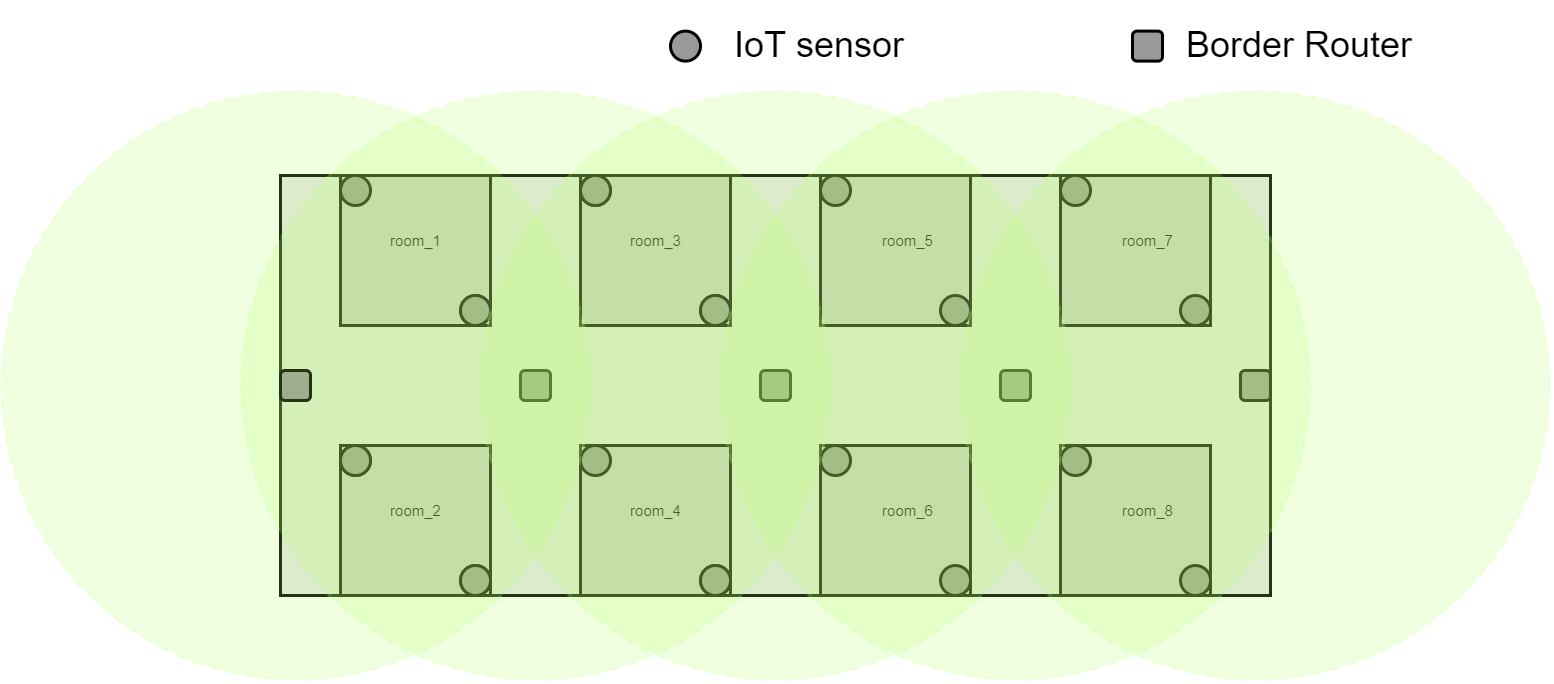

The diagram above was exported from draw.io. Its source (the exported page's mxGraphModel, read from the mxfile embedded in the PNG):
<mxGraphModel dx="948" dy="503" grid="1" gridSize="10" guides="1" tooltips="1" connect="1" arrows="1" fold="1" page="1" pageScale="1" pageWidth="827" pageHeight="1169" math="0" shadow="0">
  <root>
    <mxCell id="0" />
    <mxCell id="1" parent="0" />
    <mxCell id="Sw9cI4RDIOXdOKPIKpCN-10" value="" style="rounded=0;whiteSpace=wrap;html=1;fillColor=#E6E6E6;" parent="1" vertex="1">
      <mxGeometry x="100" y="200" width="330" height="140" as="geometry" />
    </mxCell>
    <mxCell id="Sw9cI4RDIOXdOKPIKpCN-2" value="" style="rounded=0;whiteSpace=wrap;html=1;fillColor=#CCCCCC;" parent="1" vertex="1">
      <mxGeometry x="120" y="200" width="50" height="50" as="geometry" />
    </mxCell>
    <mxCell id="Sw9cI4RDIOXdOKPIKpCN-3" value="" style="rounded=0;whiteSpace=wrap;html=1;fillColor=#CCCCCC;" parent="1" vertex="1">
      <mxGeometry x="120" y="290" width="50" height="50" as="geometry" />
    </mxCell>
    <mxCell id="Sw9cI4RDIOXdOKPIKpCN-4" value="" style="rounded=0;whiteSpace=wrap;html=1;fillColor=#CCCCCC;" parent="1" vertex="1">
      <mxGeometry x="200" y="290" width="50" height="50" as="geometry" />
    </mxCell>
    <mxCell id="Sw9cI4RDIOXdOKPIKpCN-5" value="" style="rounded=0;whiteSpace=wrap;html=1;fillColor=#CCCCCC;" parent="1" vertex="1">
      <mxGeometry x="200" y="200" width="50" height="50" as="geometry" />
    </mxCell>
    <mxCell id="Sw9cI4RDIOXdOKPIKpCN-6" value="" style="rounded=0;whiteSpace=wrap;html=1;fillColor=#CCCCCC;" parent="1" vertex="1">
      <mxGeometry x="280" y="200" width="50" height="50" as="geometry" />
    </mxCell>
    <mxCell id="Sw9cI4RDIOXdOKPIKpCN-7" value="" style="rounded=0;whiteSpace=wrap;html=1;fillColor=#CCCCCC;" parent="1" vertex="1">
      <mxGeometry x="280" y="290" width="50" height="50" as="geometry" />
    </mxCell>
    <mxCell id="Sw9cI4RDIOXdOKPIKpCN-8" value="" style="rounded=0;whiteSpace=wrap;html=1;fillColor=#CCCCCC;" parent="1" vertex="1">
      <mxGeometry x="360" y="290" width="50" height="50" as="geometry" />
    </mxCell>
    <mxCell id="Sw9cI4RDIOXdOKPIKpCN-9" value="" style="rounded=0;whiteSpace=wrap;html=1;fillColor=#CCCCCC;" parent="1" vertex="1">
      <mxGeometry x="360" y="200" width="50" height="50" as="geometry" />
    </mxCell>
    <mxCell id="Sw9cI4RDIOXdOKPIKpCN-11" value="" style="ellipse;whiteSpace=wrap;html=1;aspect=fixed;fillColor=#999999;" parent="1" vertex="1">
      <mxGeometry x="120" y="200" width="10" height="10" as="geometry" />
    </mxCell>
    <mxCell id="Sw9cI4RDIOXdOKPIKpCN-12" value="" style="ellipse;whiteSpace=wrap;html=1;aspect=fixed;" parent="1" vertex="1">
      <mxGeometry x="160" y="240" width="10" height="10" as="geometry" />
    </mxCell>
    <mxCell id="Sw9cI4RDIOXdOKPIKpCN-13" value="" style="ellipse;whiteSpace=wrap;html=1;aspect=fixed;" parent="1" vertex="1">
      <mxGeometry x="120" y="290" width="10" height="10" as="geometry" />
    </mxCell>
    <mxCell id="Sw9cI4RDIOXdOKPIKpCN-14" value="" style="ellipse;whiteSpace=wrap;html=1;aspect=fixed;" parent="1" vertex="1">
      <mxGeometry x="160" y="330" width="10" height="10" as="geometry" />
    </mxCell>
    <mxCell id="Sw9cI4RDIOXdOKPIKpCN-15" value="" style="ellipse;whiteSpace=wrap;html=1;aspect=fixed;" parent="1" vertex="1">
      <mxGeometry x="200" y="200" width="10" height="10" as="geometry" />
    </mxCell>
    <mxCell id="Sw9cI4RDIOXdOKPIKpCN-16" value="" style="ellipse;whiteSpace=wrap;html=1;aspect=fixed;" parent="1" vertex="1">
      <mxGeometry x="240" y="240" width="10" height="10" as="geometry" />
    </mxCell>
    <mxCell id="Sw9cI4RDIOXdOKPIKpCN-17" value="" style="ellipse;whiteSpace=wrap;html=1;aspect=fixed;fillColor=#999999;" parent="1" vertex="1">
      <mxGeometry x="200" y="290" width="10" height="10" as="geometry" />
    </mxCell>
    <mxCell id="Sw9cI4RDIOXdOKPIKpCN-18" value="" style="ellipse;whiteSpace=wrap;html=1;aspect=fixed;" parent="1" vertex="1">
      <mxGeometry x="240" y="330" width="10" height="10" as="geometry" />
    </mxCell>
    <mxCell id="Sw9cI4RDIOXdOKPIKpCN-19" value="" style="ellipse;whiteSpace=wrap;html=1;aspect=fixed;fillColor=#999999;" parent="1" vertex="1">
      <mxGeometry x="280" y="200" width="10" height="10" as="geometry" />
    </mxCell>
    <mxCell id="Sw9cI4RDIOXdOKPIKpCN-20" value="" style="ellipse;whiteSpace=wrap;html=1;aspect=fixed;fillColor=#999999;" parent="1" vertex="1">
      <mxGeometry x="320" y="240" width="10" height="10" as="geometry" />
    </mxCell>
    <mxCell id="Sw9cI4RDIOXdOKPIKpCN-21" value="" style="ellipse;whiteSpace=wrap;html=1;aspect=fixed;fillColor=#999999;" parent="1" vertex="1">
      <mxGeometry x="280" y="290" width="10" height="10" as="geometry" />
    </mxCell>
    <mxCell id="Sw9cI4RDIOXdOKPIKpCN-22" value="" style="ellipse;whiteSpace=wrap;html=1;aspect=fixed;fillColor=#999999;" parent="1" vertex="1">
      <mxGeometry x="320" y="330" width="10" height="10" as="geometry" />
    </mxCell>
    <mxCell id="Sw9cI4RDIOXdOKPIKpCN-23" value="" style="ellipse;whiteSpace=wrap;html=1;aspect=fixed;fillColor=#999999;" parent="1" vertex="1">
      <mxGeometry x="360" y="200" width="10" height="10" as="geometry" />
    </mxCell>
    <mxCell id="Sw9cI4RDIOXdOKPIKpCN-24" value="" style="ellipse;whiteSpace=wrap;html=1;aspect=fixed;fillColor=#999999;" parent="1" vertex="1">
      <mxGeometry x="400" y="240" width="10" height="10" as="geometry" />
    </mxCell>
    <mxCell id="Sw9cI4RDIOXdOKPIKpCN-26" value="" style="rounded=1;whiteSpace=wrap;html=1;fillColor=#999999;" parent="1" vertex="1">
      <mxGeometry x="180" y="265" width="10" height="10" as="geometry" />
    </mxCell>
    <mxCell id="Sw9cI4RDIOXdOKPIKpCN-27" value="" style="rounded=1;whiteSpace=wrap;html=1;fillColor=#999999;" parent="1" vertex="1">
      <mxGeometry x="260" y="265" width="10" height="10" as="geometry" />
    </mxCell>
    <mxCell id="Sw9cI4RDIOXdOKPIKpCN-28" value="" style="rounded=1;whiteSpace=wrap;html=1;fillColor=#999999;" parent="1" vertex="1">
      <mxGeometry x="340" y="265" width="10" height="10" as="geometry" />
    </mxCell>
    <mxCell id="Sw9cI4RDIOXdOKPIKpCN-29" value="" style="rounded=1;whiteSpace=wrap;html=1;fillColor=#999999;" parent="1" vertex="1">
      <mxGeometry x="420" y="265" width="10" height="10" as="geometry" />
    </mxCell>
    <mxCell id="Sw9cI4RDIOXdOKPIKpCN-30" value="" style="ellipse;whiteSpace=wrap;html=1;aspect=fixed;fillColor=#999999;" parent="1" vertex="1">
      <mxGeometry x="230" y="151.87" width="10" height="10" as="geometry" />
    </mxCell>
    <mxCell id="Sw9cI4RDIOXdOKPIKpCN-31" value="" style="rounded=1;whiteSpace=wrap;html=1;fillColor=#999999;" parent="1" vertex="1">
      <mxGeometry x="384" y="151.87" width="10" height="10" as="geometry" />
    </mxCell>
    <mxCell id="Sw9cI4RDIOXdOKPIKpCN-32" value="IoT sensor" style="text;html=1;strokeColor=none;fillColor=none;align=center;verticalAlign=middle;whiteSpace=wrap;rounded=0;" parent="1" vertex="1">
      <mxGeometry x="250" y="141.87" width="60" height="30" as="geometry" />
    </mxCell>
    <mxCell id="Sw9cI4RDIOXdOKPIKpCN-33" value="" style="ellipse;whiteSpace=wrap;html=1;aspect=fixed;fillColor=#999999;" parent="1" vertex="1">
      <mxGeometry x="360" y="290" width="10" height="10" as="geometry" />
    </mxCell>
    <mxCell id="Sw9cI4RDIOXdOKPIKpCN-34" value="" style="ellipse;whiteSpace=wrap;html=1;aspect=fixed;fillColor=#999999;" parent="1" vertex="1">
      <mxGeometry x="400" y="330" width="10" height="10" as="geometry" />
    </mxCell>
    <mxCell id="Sw9cI4RDIOXdOKPIKpCN-35" value="Border Router" style="text;html=1;strokeColor=none;fillColor=none;align=center;verticalAlign=middle;whiteSpace=wrap;rounded=0;" parent="1" vertex="1">
      <mxGeometry x="400" y="141.87" width="80" height="30" as="geometry" />
    </mxCell>
    <mxCell id="Sw9cI4RDIOXdOKPIKpCN-36" value="&lt;font style=&quot;font-size: 5px&quot;&gt;room_1&lt;/font&gt;" style="text;html=1;align=center;verticalAlign=middle;resizable=0;points=[];autosize=1;strokeColor=none;fillColor=none;" parent="1" vertex="1">
      <mxGeometry x="130" y="210" width="30" height="20" as="geometry" />
    </mxCell>
    <mxCell id="Sw9cI4RDIOXdOKPIKpCN-37" value="&lt;font style=&quot;font-size: 5px&quot;&gt;room_3&lt;/font&gt;" style="text;html=1;align=center;verticalAlign=middle;resizable=0;points=[];autosize=1;strokeColor=none;fillColor=none;" parent="1" vertex="1">
      <mxGeometry x="210" y="210" width="30" height="20" as="geometry" />
    </mxCell>
    <mxCell id="Sw9cI4RDIOXdOKPIKpCN-38" value="&lt;font style=&quot;font-size: 5px&quot;&gt;room_5&lt;/font&gt;" style="text;html=1;align=center;verticalAlign=middle;resizable=0;points=[];autosize=1;strokeColor=none;fillColor=none;" parent="1" vertex="1">
      <mxGeometry x="294" y="210" width="30" height="20" as="geometry" />
    </mxCell>
    <mxCell id="Sw9cI4RDIOXdOKPIKpCN-39" value="&lt;font style=&quot;font-size: 5px&quot;&gt;room_7&lt;/font&gt;" style="text;html=1;align=center;verticalAlign=middle;resizable=0;points=[];autosize=1;strokeColor=none;fillColor=none;" parent="1" vertex="1">
      <mxGeometry x="374" y="210" width="30" height="20" as="geometry" />
    </mxCell>
    <mxCell id="Sw9cI4RDIOXdOKPIKpCN-40" value="&lt;font style=&quot;font-size: 5px&quot;&gt;room_2&lt;/font&gt;" style="text;html=1;align=center;verticalAlign=middle;resizable=0;points=[];autosize=1;strokeColor=none;fillColor=none;" parent="1" vertex="1">
      <mxGeometry x="130" y="300" width="30" height="20" as="geometry" />
    </mxCell>
    <mxCell id="Sw9cI4RDIOXdOKPIKpCN-41" value="&lt;font style=&quot;font-size: 5px&quot;&gt;room_4&lt;/font&gt;" style="text;html=1;align=center;verticalAlign=middle;resizable=0;points=[];autosize=1;strokeColor=none;fillColor=none;" parent="1" vertex="1">
      <mxGeometry x="210" y="300" width="30" height="20" as="geometry" />
    </mxCell>
    <mxCell id="Sw9cI4RDIOXdOKPIKpCN-42" value="&lt;font style=&quot;font-size: 5px&quot;&gt;room_6&lt;/font&gt;" style="text;html=1;align=center;verticalAlign=middle;resizable=0;points=[];autosize=1;strokeColor=none;fillColor=none;" parent="1" vertex="1">
      <mxGeometry x="294" y="300" width="30" height="20" as="geometry" />
    </mxCell>
    <mxCell id="Sw9cI4RDIOXdOKPIKpCN-43" value="&lt;font style=&quot;font-size: 5px&quot;&gt;room_8&lt;/font&gt;" style="text;html=1;align=center;verticalAlign=middle;resizable=0;points=[];autosize=1;strokeColor=none;fillColor=none;" parent="1" vertex="1">
      <mxGeometry x="374" y="300" width="30" height="20" as="geometry" />
    </mxCell>
    <mxCell id="Sw9cI4RDIOXdOKPIKpCN-44" value="" style="ellipse;whiteSpace=wrap;html=1;aspect=fixed;fillColor=#999999;" parent="1" vertex="1">
      <mxGeometry x="160" y="240" width="10" height="10" as="geometry" />
    </mxCell>
    <mxCell id="Sw9cI4RDIOXdOKPIKpCN-45" value="" style="ellipse;whiteSpace=wrap;html=1;aspect=fixed;fillColor=#999999;" parent="1" vertex="1">
      <mxGeometry x="120" y="290" width="10" height="10" as="geometry" />
    </mxCell>
    <mxCell id="Sw9cI4RDIOXdOKPIKpCN-46" value="" style="ellipse;whiteSpace=wrap;html=1;aspect=fixed;fillColor=#999999;" parent="1" vertex="1">
      <mxGeometry x="160" y="330" width="10" height="10" as="geometry" />
    </mxCell>
    <mxCell id="Sw9cI4RDIOXdOKPIKpCN-47" value="" style="ellipse;whiteSpace=wrap;html=1;aspect=fixed;fillColor=#999999;" parent="1" vertex="1">
      <mxGeometry x="200" y="200" width="10" height="10" as="geometry" />
    </mxCell>
    <mxCell id="Sw9cI4RDIOXdOKPIKpCN-48" value="" style="ellipse;whiteSpace=wrap;html=1;aspect=fixed;fillColor=#999999;" parent="1" vertex="1">
      <mxGeometry x="240" y="240" width="10" height="10" as="geometry" />
    </mxCell>
    <mxCell id="Sw9cI4RDIOXdOKPIKpCN-49" value="" style="ellipse;whiteSpace=wrap;html=1;aspect=fixed;fillColor=#999999;" parent="1" vertex="1">
      <mxGeometry x="240" y="330" width="10" height="10" as="geometry" />
    </mxCell>
    <mxCell id="Sw9cI4RDIOXdOKPIKpCN-68" value="" style="ellipse;whiteSpace=wrap;html=1;aspect=fixed;fontSize=5;fillColor=#B3FF66;dashed=1;strokeColor=#CCFF99;gradientColor=none;gradientDirection=radial;opacity=20;" parent="1" vertex="1">
      <mxGeometry x="6.8799999999999955" y="171.88" width="196.25" height="196.25" as="geometry" />
    </mxCell>
    <mxCell id="ABx_NQ-TvbRJC5peG-7u-2" value="" style="rounded=1;whiteSpace=wrap;html=1;fillColor=#999999;" vertex="1" parent="1">
      <mxGeometry x="100" y="265" width="10" height="10" as="geometry" />
    </mxCell>
    <mxCell id="ABx_NQ-TvbRJC5peG-7u-3" value="" style="ellipse;whiteSpace=wrap;html=1;aspect=fixed;fontSize=5;fillColor=#B3FF66;dashed=1;strokeColor=#CCFF99;gradientColor=none;gradientDirection=radial;opacity=20;" vertex="1" parent="1">
      <mxGeometry x="86.88" y="171.88" width="196.25" height="196.25" as="geometry" />
    </mxCell>
    <mxCell id="ABx_NQ-TvbRJC5peG-7u-4" value="" style="ellipse;whiteSpace=wrap;html=1;aspect=fixed;fontSize=5;fillColor=#B3FF66;dashed=1;strokeColor=#CCFF99;gradientColor=none;gradientDirection=radial;opacity=20;" vertex="1" parent="1">
      <mxGeometry x="166.87" y="171.88" width="196.25" height="196.25" as="geometry" />
    </mxCell>
    <mxCell id="ABx_NQ-TvbRJC5peG-7u-5" value="" style="ellipse;whiteSpace=wrap;html=1;aspect=fixed;fontSize=5;fillColor=#B3FF66;dashed=1;strokeColor=#CCFF99;gradientColor=none;gradientDirection=radial;opacity=20;" vertex="1" parent="1">
      <mxGeometry x="246.88" y="171.88" width="196.25" height="196.25" as="geometry" />
    </mxCell>
    <mxCell id="ABx_NQ-TvbRJC5peG-7u-6" value="" style="ellipse;whiteSpace=wrap;html=1;aspect=fixed;fontSize=5;fillColor=#B3FF66;dashed=1;strokeColor=#CCFF99;gradientColor=none;gradientDirection=radial;opacity=20;" vertex="1" parent="1">
      <mxGeometry x="326.87" y="171.88" width="196.25" height="196.25" as="geometry" />
    </mxCell>
  </root>
</mxGraphModel>